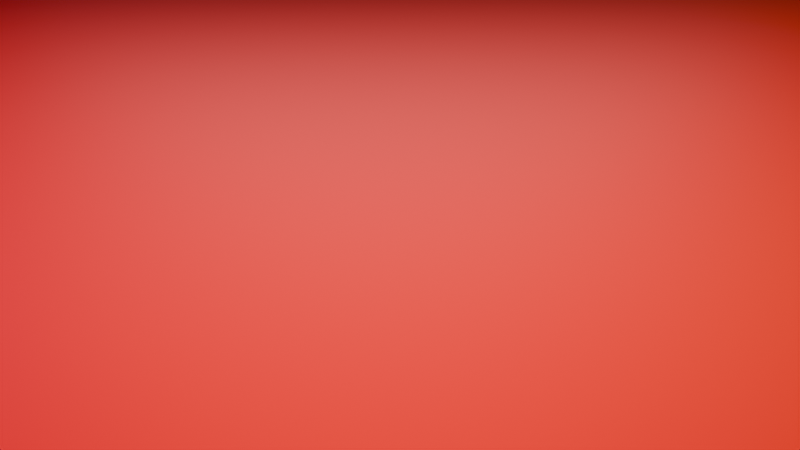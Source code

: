 # Source: scene.blend  (saved by Blender 5.2.44; exported with 4.5.12 LTS)
import bpy
from mathutils import Matrix  # noqa: F401  (used for matrix-valued properties, if any)

bpy.ops.wm.read_factory_settings(use_empty=True)
scene = bpy.context.scene
scene.name = 'Scene'

# ---- collections
col_collection = bpy.data.collections.new('Collection'); scene.collection.children.link(col_collection)

# ---- materials (node trees are filled in below, after node groups)
mat_red_mat = bpy.data.materials.new('Red_Mat')
mat_blue_mat = bpy.data.materials.new('Blue_Mat')
mat_green_mat = bpy.data.materials.new('Green_Mat')

# ---- material node trees
mat_red_mat.use_nodes = True; mat_red_mat.node_tree.nodes.clear()
_N = mat_red_mat.node_tree.nodes; _L = mat_red_mat.node_tree.links
n0 = _N.new('ShaderNodeBsdfPrincipled'); n0.name = 'Principled BSDF'; n0.location = (-200, 100)
n0.inputs[0].default_value = (1.0, 0.0, 0.0, 1.0)
n0.inputs[10].default_value = 0.005
n1 = _N.new('ShaderNodeOutputMaterial'); n1.name = 'Material Output'; n1.location = (200, 100)
_L.new(n0.outputs[0], n1.inputs[0])
n1.is_active_output = True
mat_blue_mat.use_nodes = True; mat_blue_mat.node_tree.nodes.clear()
_N = mat_blue_mat.node_tree.nodes; _L = mat_blue_mat.node_tree.links
n0 = _N.new('ShaderNodeBsdfPrincipled'); n0.name = 'Principled BSDF'; n0.location = (-200, 100)
n0.inputs[0].default_value = (0.0, 0.0, 1.0, 1.0)
n0.inputs[10].default_value = 0.005
n1 = _N.new('ShaderNodeOutputMaterial'); n1.name = 'Material Output'; n1.location = (200, 100)
_L.new(n0.outputs[0], n1.inputs[0])
n1.is_active_output = True
mat_green_mat.use_nodes = True; mat_green_mat.node_tree.nodes.clear()
_N = mat_green_mat.node_tree.nodes; _L = mat_green_mat.node_tree.links
n0 = _N.new('ShaderNodeBsdfPrincipled'); n0.name = 'Principled BSDF'; n0.location = (-200, 100)
n0.inputs[0].default_value = (0.0, 1.0, 0.0, 1.0)
n0.inputs[10].default_value = 0.005
n1 = _N.new('ShaderNodeOutputMaterial'); n1.name = 'Material Output'; n1.location = (200, 100)
_L.new(n0.outputs[0], n1.inputs[0])
n1.is_active_output = True

# ---- world
world_world = bpy.data.worlds.new('World'); scene.world = world_world
world_world.use_nodes = True; world_world.node_tree.nodes.clear()
_N = world_world.node_tree.nodes; _L = world_world.node_tree.links
n0 = _N.new('ShaderNodeOutputWorld'); n0.name = 'World Output'; n0.location = (200, 100)
n1 = _N.new('ShaderNodeBackground'); n1.name = 'Background'; n1.location = (-200, 100)
n1.inputs[0].default_value = (0.05088, 0.05088, 0.05088, 1.0)
_L.new(n1.outputs[0], n0.inputs[0])
n0.is_active_output = True
world_world.color = (0.05088, 0.05088, 0.05088)
world_world.sun_shadow_jitter_overblur = 0.0

# ---- cameras
cam_camera_front_009 = bpy.data.cameras.new('Camera_Front.009')
cam_camera_front_009.sensor_fit = 'HORIZONTAL'
cam_camera_front_009.lens = 37.0
cam_camera_left_008 = bpy.data.cameras.new('Camera_Left.008')
cam_camera_left_008.lens = 37.0
cam_camera_right_008 = bpy.data.cameras.new('Camera_Right.008')
cam_camera_right_008.lens = 37.0

# ---- lights
light_area_011 = bpy.data.lights.new('Area.011', 'AREA')
light_area_011.energy = 2500.0
light_area_011.size = 10.0
light_area_011.size_y = 1.0

# ---- meshes
me_plane_036 = bpy.data.meshes.new('Plane.036')
me_plane_036.from_pydata([(-0.5, -0.5, 0.0), (0.5, -0.5, 0.0), (-0.5, 0.5, 0.0), (0.5, 0.5, 0.0)], [], [(0, 1, 3, 2)])
_uv = me_plane_036.uv_layers.new(name='UVMap')
_uv.uv.foreach_set('vector', [0.0, 0.0, 1.0, 0.0, 1.0, 1.0, 0.0, 1.0])
me_plane_036.materials.append(mat_red_mat)
me_plane_036.update()
me_plane_037 = bpy.data.meshes.new('Plane.037')
me_plane_037.from_pydata([(-0.5, -0.5, 0.0), (0.5, -0.5, 0.0), (-0.5, 0.5, 0.0), (0.5, 0.5, 0.0)], [], [(0, 1, 3, 2)])
_uv = me_plane_037.uv_layers.new(name='UVMap')
_uv.uv.foreach_set('vector', [0.0, 0.0, 1.0, 0.0, 1.0, 1.0, 0.0, 1.0])
me_plane_037.materials.append(mat_blue_mat)
me_plane_037.update()
me_plane_038 = bpy.data.meshes.new('Plane.038')
me_plane_038.from_pydata([(-0.5, -0.5, 0.0), (0.5, -0.5, 0.0), (-0.5, 0.5, 0.0), (0.5, 0.5, 0.0)], [], [(0, 1, 3, 2)])
_uv = me_plane_038.uv_layers.new(name='UVMap')
_uv.uv.foreach_set('vector', [0.0, 0.0, 1.0, 0.0, 1.0, 1.0, 0.0, 1.0])
me_plane_038.materials.append(mat_green_mat)
me_plane_038.update()

# ---- objects
ob_front_wall = bpy.data.objects.new('Front_Wall', me_plane_036)
ob_left_wall = bpy.data.objects.new('Left_Wall', me_plane_037)
ob_right_wall = bpy.data.objects.new('Right_Wall', me_plane_038)
ob_area = bpy.data.objects.new('Area', light_area_011)
ob_camera_front = bpy.data.objects.new('Camera_Front', cam_camera_front_009)
ob_camera_left = bpy.data.objects.new('Camera_Left', cam_camera_left_008)
ob_camera_right = bpy.data.objects.new('Camera_Right', cam_camera_right_008)

# ---- transforms, parenting, visibility, modifiers, constraints
ob_front_wall.location = (0.0, 8.0, 4.5)
ob_front_wall.rotation_euler = (1.571, 0.0, 0.0)
ob_front_wall.scale = (16.0, 9.0, 1.0)
ob_left_wall.location = (-8.0, 0.0, 4.5)
ob_left_wall.rotation_euler = (1.571, 0.0, 1.571)
ob_left_wall.scale = (16.0, 9.0, 1.0)
ob_right_wall.location = (8.0, 0.0, 4.5)
ob_right_wall.rotation_euler = (1.571, 0.0, -1.571)
ob_right_wall.scale = (16.0, 9.0, 1.0)
ob_area.location = (0.0, 0.0, 7.0)
ob_camera_front.location = (0.0, 0.0, 4.5)
ob_camera_front.rotation_euler = (1.571, 0.0, 0.0)
ob_camera_left.location = (0.0, 0.0, 4.5)
ob_camera_left.rotation_euler = (1.571, 0.0, 1.571)
ob_camera_right.location = (0.0, 0.0, 4.5)
ob_camera_right.rotation_euler = (1.571, 0.0, -1.571)

# ---- collection membership
col_collection.objects.link(ob_front_wall)
col_collection.objects.link(ob_left_wall)
col_collection.objects.link(ob_right_wall)
col_collection.objects.link(ob_area)
col_collection.objects.link(ob_camera_front)
col_collection.objects.link(ob_camera_left)
col_collection.objects.link(ob_camera_right)

# ---- scene / render settings (as saved in the file)
scene.camera = ob_camera_front
scene.frame_start = 1; scene.frame_end = 250; scene.frame_set(1)
scene.render.engine = 'CYCLES'
scene.render.resolution_x = 480
scene.render.resolution_y = 270
scene.render.bake_bias = 0.0
scene.render.bake_samples = 0
scene.render.compositor_device = 'GPU'
scene.cycles.use_denoising = False
scene.cycles.samples = 16
scene.eevee.use_volume_custom_range = False
scene.eevee.fast_gi_thickness_near = 0.1
scene.eevee.fast_gi_thickness_far = 0.0
scene.eevee.ray_tracing_options.screen_trace_thickness = 0.1
bpy.context.view_layer.update()

